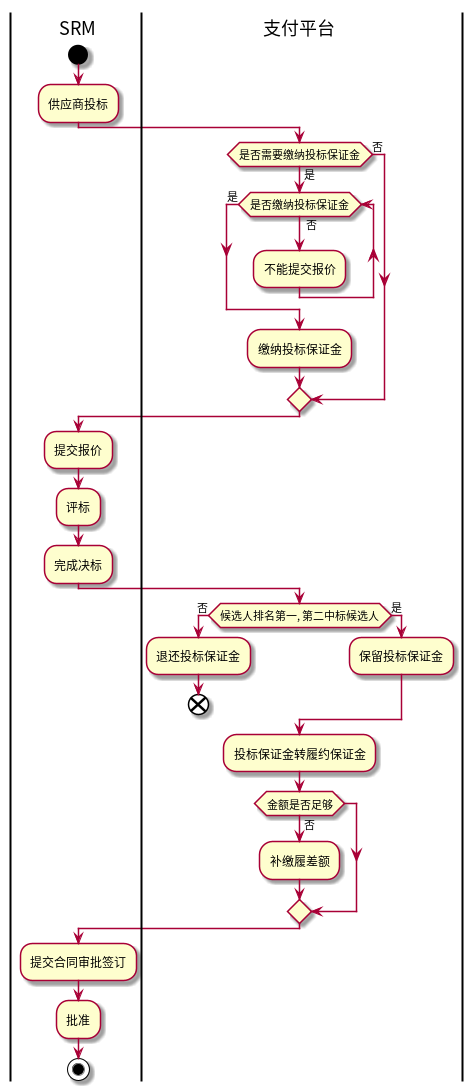

The diagram above was rendered by PlantUML. Its source (embedded in the PNG):
@startuml
|SRM|
start
:供应商投标;
|支付平台|
if (是否需要缴纳投标保证金) then (是)
    while (是否缴纳投标保证金) is ( 否 )
        :不能提交报价;
    endwhile (是)
    :缴纳投标保证金;
else (否)
endif
|SRM|
:提交报价;
:评标;
:完成决标;
|支付平台|
if (候选人排名第一, 第二中标候选人) then (否)
    :退还投标保证金;
    end
else (是)
    :保留投标保证金;
endif
:投标保证金转履约保证金;
if (金额是否足够) then (否)
    :补缴履差额;
endif
|SRM|
:提交合同审批签订;
:批准;
stop
@enduml